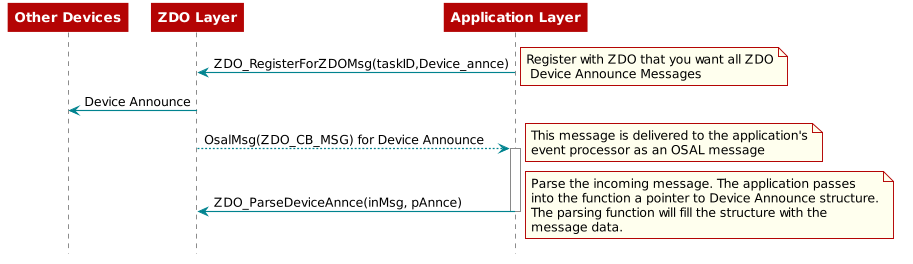

The diagram above was rendered by PlantUML. Its source (embedded in the PNG):
@startuml
skinparam backgroundColor transparent

hide footbox

scale max 900 width

skinparam sequenceArrow {
    Color #00838f
    Thickness 1.2
}


skinparam sequenceParticipant {
    BackgroundColor #b40404
    BorderColor #b40404
    BorderThickness 0
    FontColor #fff
    FontStyle bold
}

skinparam sequenceLifeLineBorderColor #888

skinparam note {
    BackgroundColor #ffe
    BorderColor #b40404
}

skinparam sequenceDivider {
    BackgroundColor #b40404
    BorderColor #b40404
    FontColor #fff
    BorderThickness 0
}

skinparam sequenceGroup {
    BackgroundColor #b40404
    BorderColor #b40404
    HeaderFontColor #fff
    HeaderFontStyle italics
    BorderThickness 1.5
}

skinparam shadowing false

skinParam state {
  BorderColor #b40404
  BackgroundColor transparent
  ArrowColor #00838f
  StartColor #00838f
  EndColor #00838f
}

skinParam activity {
  BorderColor #b40404
  BackgroundColor transparent
  ArrowColor #00838f
  StartColor #00838f
  EndColor #00838f
  BarColor #00838f
}
participant "Other Devices"
participant "ZDO Layer"
participant "Application Layer"
"Application Layer"->"ZDO Layer": ZDO_RegisterForZDOMsg(taskID,Device_annce)
note right: Register with ZDO that you want all ZDO\n Device Announce Messages
"ZDO Layer"->"Other Devices": Device Announce
"ZDO Layer"-->"Application Layer": OsalMsg(ZDO_CB_MSG) for Device Announce
activate "Application Layer"
note right: This message is delivered to the application's\nevent processor as an OSAL message
"Application Layer"->"ZDO Layer": ZDO_ParseDeviceAnnce(inMsg, pAnnce)
note right
Parse the incoming message. The application passes
into the function a pointer to Device Announce structure.
The parsing function will fill the structure with the
message data.
end note
deactivate "Application Layer"
@enduml